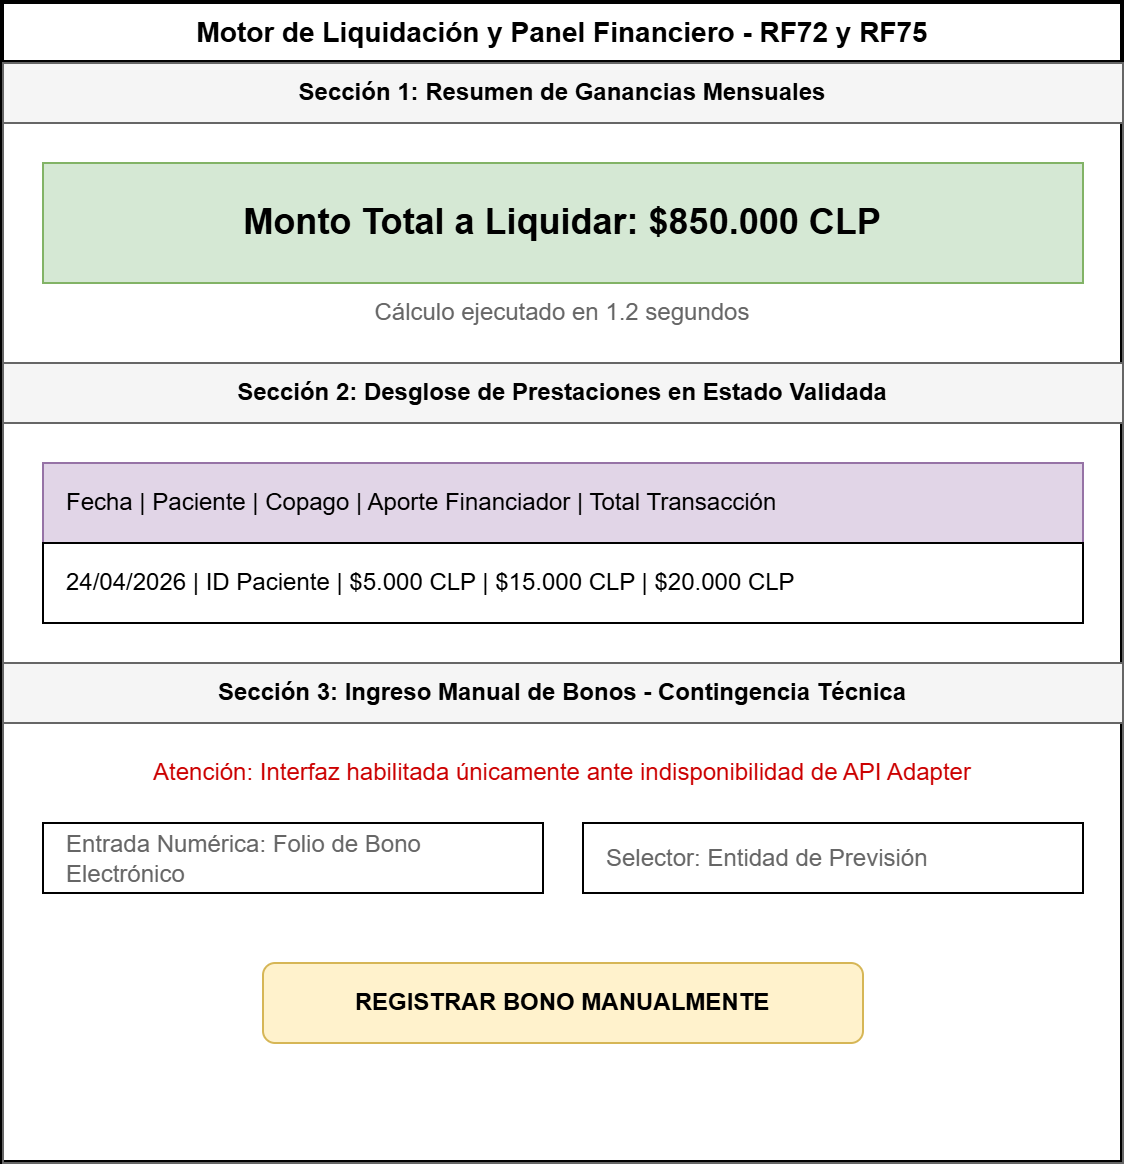

The diagram above was exported from draw.io. Its source (the exported page's mxGraphModel, read from the mxfile embedded in the PNG):
<mxGraphModel dx="1643" dy="863" grid="1" gridSize="10" guides="1" tooltips="1" connect="1" arrows="1" fold="1" page="1" pageScale="1" pageWidth="827" pageHeight="1169" math="0" shadow="0">
  <root>
    <mxCell id="0" />
    <mxCell id="1" parent="0" />
    <mxCell id="RF75_Canvas" parent="1" style="swimlane;whiteSpace=wrap;html=1;childLayout=stackLayout;horizontal=1;startSize=30;horizontalStack=0;rounded=0;fontSize=14;fontStyle=1;strokeWidth=2;" value="Motor de Liquidación y Panel Financiero - RF72 y RF75" vertex="1">
      <mxGeometry height="580" width="560" x="120" y="40" as="geometry" />
    </mxCell>
    <mxCell id="RF75_Sec_Resumen" parent="RF75_Canvas" style="swimlane;startSize=30;whiteSpace=wrap;html=1;fillColor=#f5f5f5;strokeColor=#666666;fontStyle=1;" value="Sección 1: Resumen de Ganancias Mensuales" vertex="1">
      <mxGeometry height="150" width="560" y="30" as="geometry" />
    </mxCell>
    <mxCell id="RF75_L_Total" parent="RF75_Sec_Resumen" style="rounded=0;whiteSpace=wrap;html=1;align=center;fillColor=#d5e8d4;strokeColor=#82b366;fontStyle=1;fontSize=18;" value="Monto Total a Liquidar: $850.000 CLP" vertex="1">
      <mxGeometry height="60" width="520" x="20" y="50" as="geometry" />
    </mxCell>
    <mxCell id="RF75_L_Calc" parent="RF75_Sec_Resumen" style="text;html=1;strokeColor=none;fillColor=none;align=center;verticalAlign=middle;whiteSpace=wrap;rounded=0;fontColor=#666666;" value="Cálculo ejecutado en 1.2 segundos" vertex="1">
      <mxGeometry height="30" width="520" x="20" y="110" as="geometry" />
    </mxCell>
    <mxCell id="RF75_Sec_Detalle" parent="RF75_Canvas" style="swimlane;startSize=30;whiteSpace=wrap;html=1;fillColor=#f5f5f5;strokeColor=#666666;fontStyle=1;" value="Sección 2: Desglose de Prestaciones en Estado Validada" vertex="1">
      <mxGeometry height="150" width="560" y="180" as="geometry" />
    </mxCell>
    <mxCell id="RF75_Table" parent="RF75_Sec_Detalle" style="rounded=0;whiteSpace=wrap;html=1;align=left;spacingLeft=10;fillColor=#e1d5e7;strokeColor=#9673a6;" value="Fecha | Paciente | Copago | Aporte Financiador | Total Transacción" vertex="1">
      <mxGeometry height="40" width="520" x="20" y="50" as="geometry" />
    </mxCell>
    <mxCell id="RF75_Item" parent="RF75_Sec_Detalle" style="rounded=0;whiteSpace=wrap;html=1;align=left;spacingLeft=10;" value="24/04/2026 | ID Paciente | $5.000 CLP | $15.000 CLP | $20.000 CLP" vertex="1">
      <mxGeometry height="40" width="520" x="20" y="90" as="geometry" />
    </mxCell>
    <mxCell id="RF72_Sec_Contingencia" parent="RF75_Canvas" style="swimlane;startSize=30;whiteSpace=wrap;html=1;fillColor=#f5f5f5;strokeColor=#666666;fontStyle=1;" value="Sección 3: Ingreso Manual de Bonos - Contingencia Técnica" vertex="1">
      <mxGeometry height="250" width="560" y="330" as="geometry" />
    </mxCell>
    <mxCell id="RF72_Warning" parent="RF72_Sec_Contingencia" style="text;html=1;strokeColor=none;fillColor=none;align=center;verticalAlign=middle;whiteSpace=wrap;rounded=0;fontColor=#CC0000;" value="Atención: Interfaz habilitada únicamente ante indisponibilidad de API Adapter" vertex="1">
      <mxGeometry height="30" width="520" x="20" y="40" as="geometry" />
    </mxCell>
    <mxCell id="RF72_I_Folio" parent="RF72_Sec_Contingencia" style="rounded=0;whiteSpace=wrap;html=1;align=left;spacingLeft=10;fontColor=#666666;" value="Entrada Numérica: Folio de Bono Electrónico" vertex="1">
      <mxGeometry height="35" width="250" x="20" y="80" as="geometry" />
    </mxCell>
    <mxCell id="RF72_S_Financiador" parent="RF72_Sec_Contingencia" style="rounded=0;whiteSpace=wrap;html=1;align=left;spacingLeft=10;fontColor=#666666;" value="Selector: Entidad de Previsión" vertex="1">
      <mxGeometry height="35" width="250" x="290" y="80" as="geometry" />
    </mxCell>
    <mxCell id="RF72_B_Submit" parent="RF72_Sec_Contingencia" style="rounded=1;whiteSpace=wrap;html=1;fillColor=#fff2cc;strokeColor=#d6b656;fontStyle=1;" value="REGISTRAR BONO MANUALMENTE" vertex="1">
      <mxGeometry height="40" width="300" x="130" y="150" as="geometry" />
    </mxCell>
  </root>
</mxGraphModel>